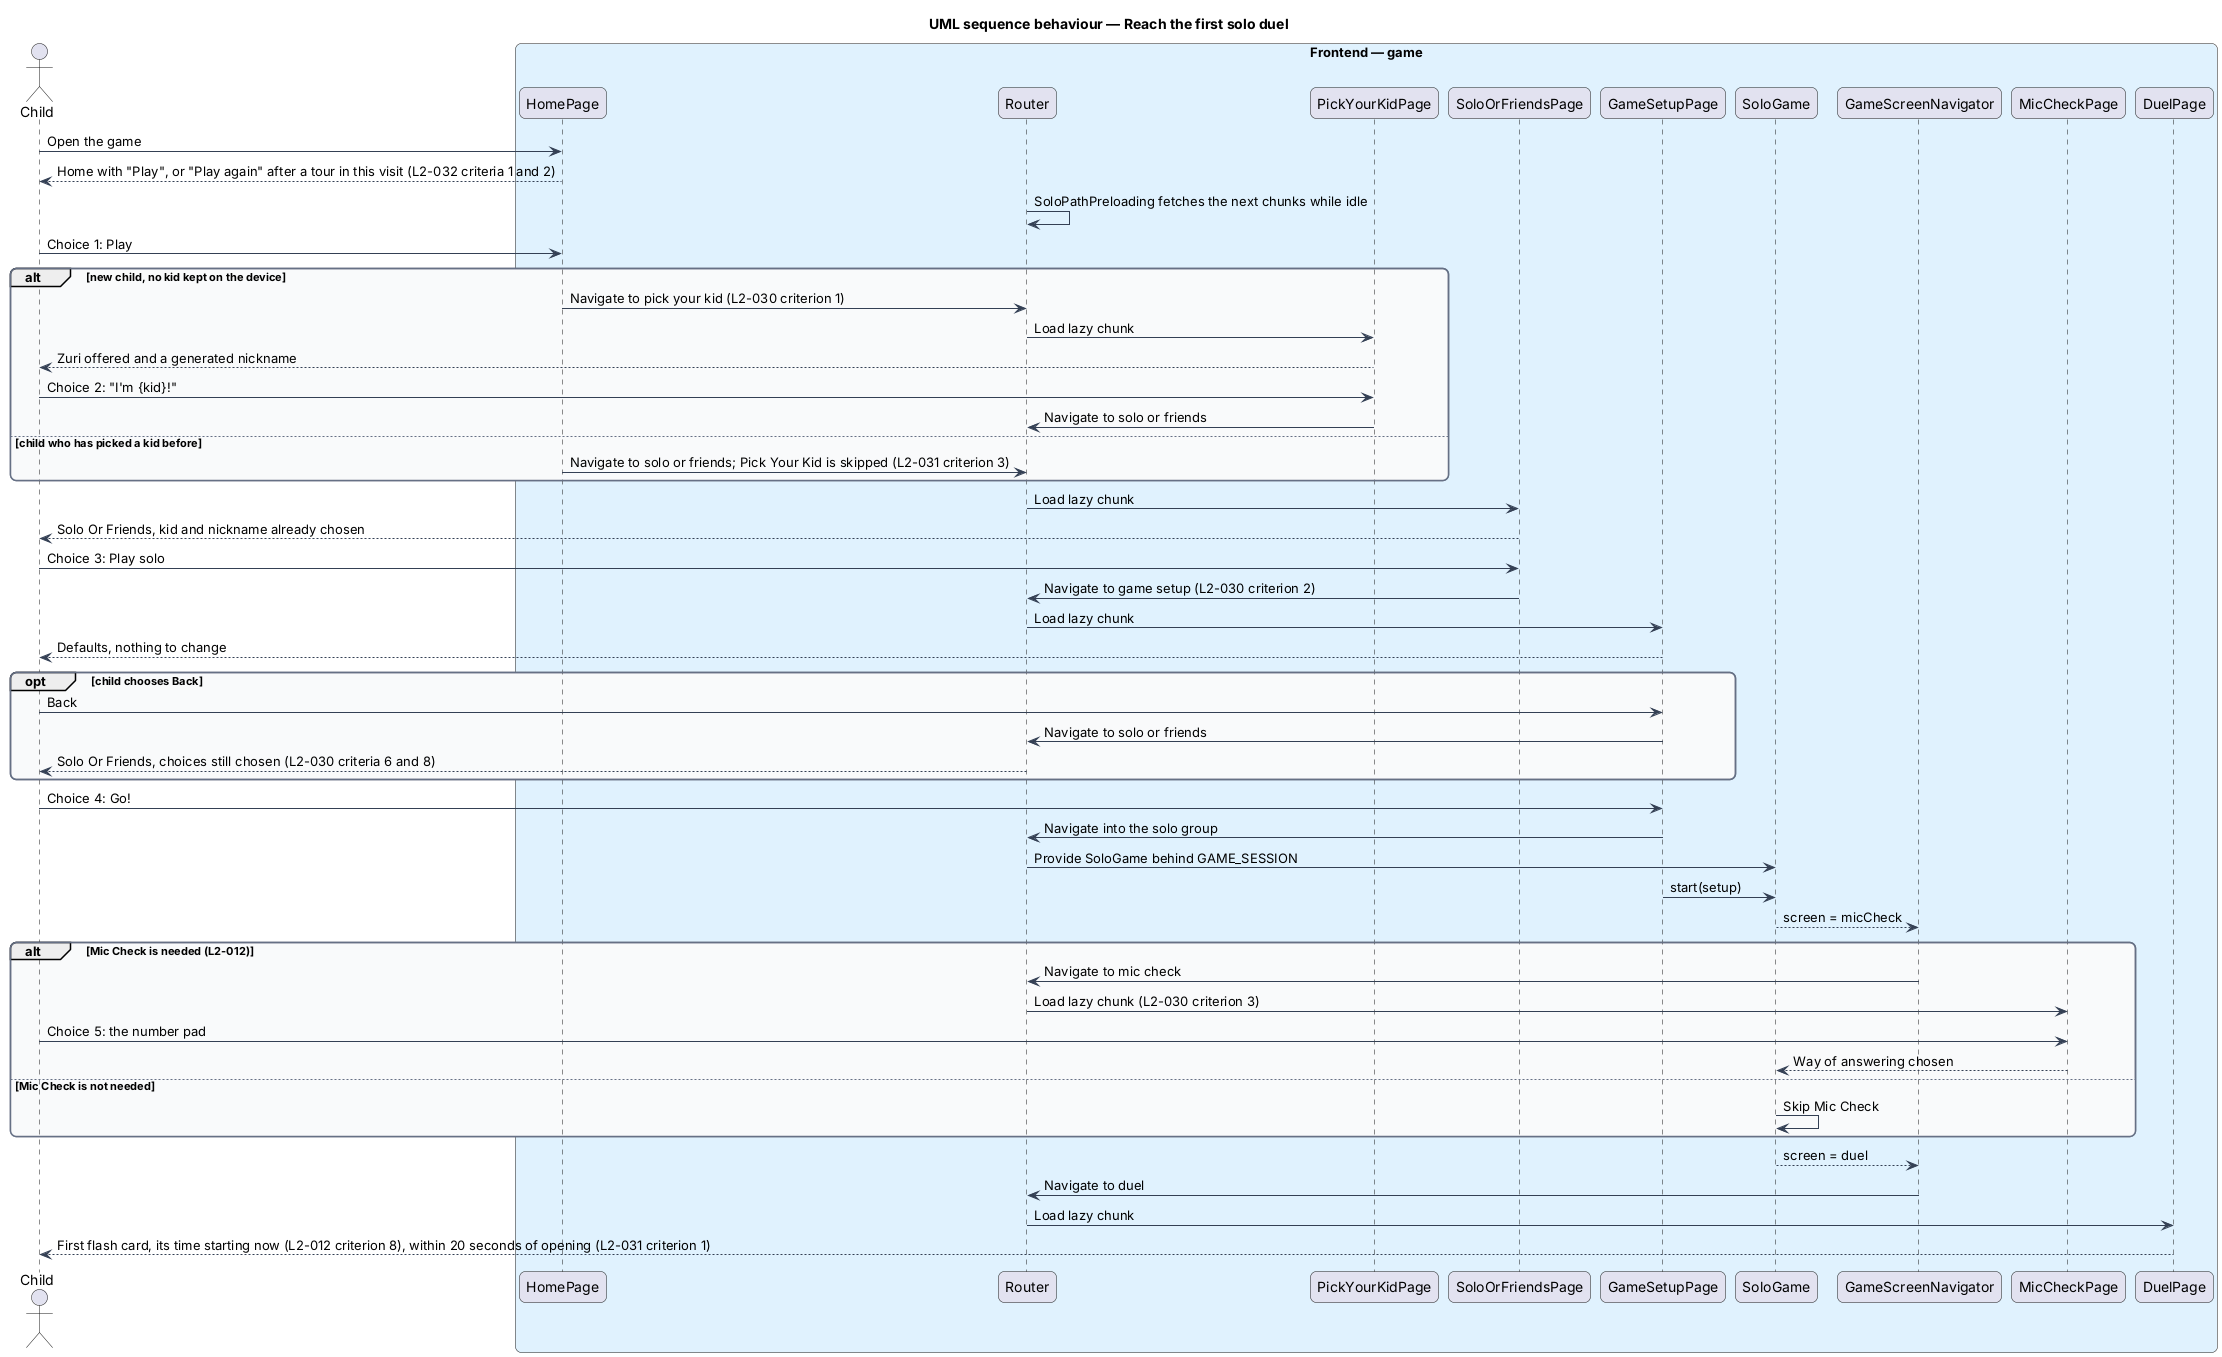

The diagram above was rendered by PlantUML. Its source (embedded in the PNG):
@startuml
title UML sequence behaviour — Reach the first solo duel
skinparam backgroundColor #FFFFFF
skinparam shadowing false
skinparam roundcorner 12
skinparam defaultFontName Arial
skinparam ArrowColor #344054
skinparam rectangle {
  BorderColor #344054
  FontColor #101828
}
skinparam package {
  BorderColor #667085
  FontColor #101828
  BackgroundColor #F9FAFB
}
actor "Child" as actor
box "Frontend — game" #E0F2FE
  participant "HomePage" as home
  participant "Router" as router
  participant "PickYourKidPage" as pick
  participant "SoloOrFriendsPage" as sof
  participant "GameSetupPage" as setup
  participant "SoloGame" as game
  participant "GameScreenNavigator" as nav
  participant "MicCheckPage" as mic
  participant "DuelPage" as duel
end box
actor -> home : Open the game
home --> actor : Home with "Play", or "Play again" after a tour in this visit (L2-032 criteria 1 and 2)
router -> router : SoloPathPreloading fetches the next chunks while idle
actor -> home : Choice 1: Play
alt new child, no kid kept on the device
  home -> router : Navigate to pick your kid (L2-030 criterion 1)
  router -> pick : Load lazy chunk
  pick --> actor : Zuri offered and a generated nickname
  actor -> pick : Choice 2: "I'm {kid}!"
  pick -> router : Navigate to solo or friends
else child who has picked a kid before
  home -> router : Navigate to solo or friends; Pick Your Kid is skipped (L2-031 criterion 3)
end
router -> sof : Load lazy chunk
sof --> actor : Solo Or Friends, kid and nickname already chosen
actor -> sof : Choice 3: Play solo
sof -> router : Navigate to game setup (L2-030 criterion 2)
router -> setup : Load lazy chunk
setup --> actor : Defaults, nothing to change
opt child chooses Back
  actor -> setup : Back
  setup -> router : Navigate to solo or friends
  router --> actor : Solo Or Friends, choices still chosen (L2-030 criteria 6 and 8)
end
actor -> setup : Choice 4: Go!
setup -> router : Navigate into the solo group
router -> game : Provide SoloGame behind GAME_SESSION
setup -> game : start(setup)
game --> nav : screen = micCheck
alt Mic Check is needed (L2-012)
  nav -> router : Navigate to mic check
  router -> mic : Load lazy chunk (L2-030 criterion 3)
  actor -> mic : Choice 5: the number pad
  mic --> game : Way of answering chosen
else Mic Check is not needed
  game -> game : Skip Mic Check
end
game --> nav : screen = duel
nav -> router : Navigate to duel
router -> duel : Load lazy chunk
duel --> actor : First flash card, its time starting now (L2-012 criterion 8), within 20 seconds of opening (L2-031 criterion 1)
@enduml